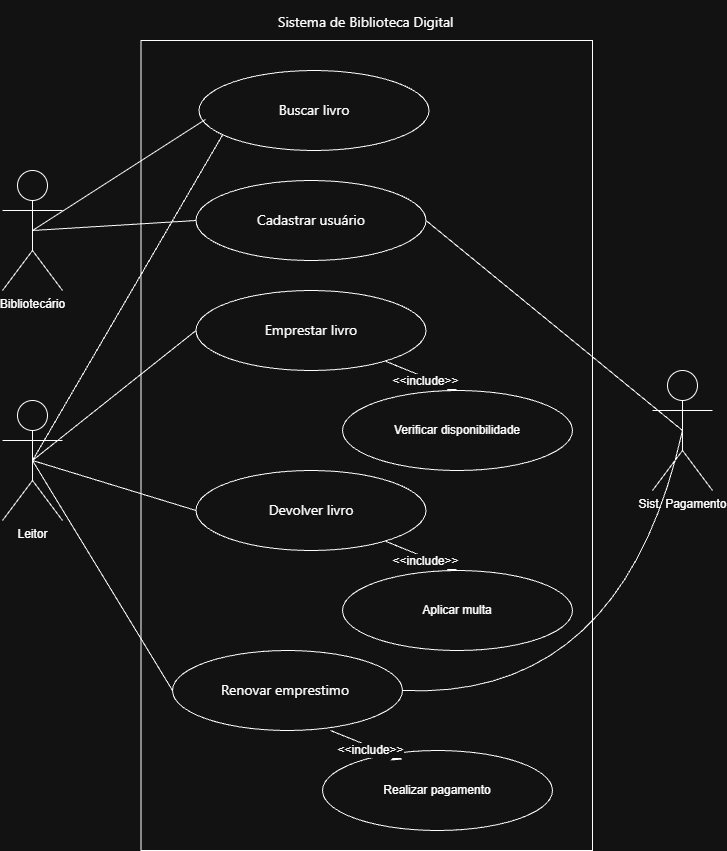

The diagram above was exported from draw.io. Its source (the exported page's mxGraphModel, read from the mxfile embedded in the PNG):
<mxGraphModel dx="2593" dy="1507" grid="1" gridSize="10" guides="1" tooltips="1" connect="1" arrows="1" fold="1" page="1" pageScale="1" pageWidth="850" pageHeight="1100" math="0" shadow="0">
  <root>
    <mxCell id="0" />
    <mxCell id="1" parent="0" />
    <mxCell id="IMTrIVaBWoL3zeAUhCFN-1" parent="1" style="rounded=0;whiteSpace=wrap;html=1;" value="" vertex="1">
      <mxGeometry height="810" width="451.5" x="228.5" y="100" as="geometry" />
    </mxCell>
    <mxCell id="NH60plAHYgJWZCoWj2xy-1" parent="1" style="text;whiteSpace=wrap;html=1;fontSize=21;" value="&lt;span style=&quot;font-family: &amp;quot;Anthropic Sans&amp;quot;, -apple-system, BlinkMacSystemFont, &amp;quot;Segoe UI&amp;quot;, sans-serif; font-size: 14px; white-space: nowrap;&quot;&gt;Sistema de Biblioteca Digital&lt;/span&gt;" vertex="1">
      <mxGeometry height="20" width="180" x="364.25" y="60" as="geometry" />
    </mxCell>
    <mxCell id="NH60plAHYgJWZCoWj2xy-2" parent="1" style="ellipse;whiteSpace=wrap;html=1;movable=1;resizable=1;rotatable=1;deletable=1;editable=1;locked=0;connectable=1;" value="&lt;span style=&quot;font-family: &amp;quot;Anthropic Sans&amp;quot;, -apple-system, BlinkMacSystemFont, &amp;quot;Segoe UI&amp;quot;, sans-serif; font-size: 14px; text-align: start; white-space: nowrap;&quot;&gt;Buscar livro&lt;/span&gt;" vertex="1">
      <mxGeometry height="80" width="230" x="286.5" y="130" as="geometry" />
    </mxCell>
    <mxCell id="NH60plAHYgJWZCoWj2xy-4" parent="1" style="ellipse;whiteSpace=wrap;html=1;" value="&lt;span style=&quot;font-family: &amp;quot;Anthropic Sans&amp;quot;, -apple-system, BlinkMacSystemFont, &amp;quot;Segoe UI&amp;quot;, sans-serif; font-size: 14px; text-align: start; white-space: nowrap;&quot;&gt;Cadastrar usuário&lt;/span&gt;" vertex="1">
      <mxGeometry height="80" width="230" x="283.5" y="240" as="geometry" />
    </mxCell>
    <mxCell id="IMTrIVaBWoL3zeAUhCFN-2" edge="1" parent="1" source="NH60plAHYgJWZCoWj2xy-5" style="edgeStyle=none;curved=1;rounded=0;orthogonalLoop=1;jettySize=auto;html=1;entryX=0.5;entryY=0;entryDx=0;entryDy=0;fontSize=12;startSize=8;endSize=8;" target="NH60plAHYgJWZCoWj2xy-6">
      <mxGeometry relative="1" as="geometry" />
    </mxCell>
    <mxCell id="IMTrIVaBWoL3zeAUhCFN-3" connectable="0" parent="IMTrIVaBWoL3zeAUhCFN-2" style="edgeLabel;html=1;align=center;verticalAlign=middle;resizable=0;points=[];fontSize=12;" value="&amp;lt;&amp;lt;include&amp;gt;&amp;gt;" vertex="1">
      <mxGeometry relative="1" x="0.1111" y="-3" as="geometry">
        <mxPoint as="offset" />
      </mxGeometry>
    </mxCell>
    <mxCell id="NH60plAHYgJWZCoWj2xy-5" parent="1" style="ellipse;whiteSpace=wrap;html=1;" value="&lt;span style=&quot;font-family: &amp;quot;Anthropic Sans&amp;quot;, -apple-system, BlinkMacSystemFont, &amp;quot;Segoe UI&amp;quot;, sans-serif; font-size: 14px; text-align: start; white-space: nowrap;&quot;&gt;Emprestar livro&lt;/span&gt;" vertex="1">
      <mxGeometry height="80" width="230" x="283.5" y="350" as="geometry" />
    </mxCell>
    <mxCell id="NH60plAHYgJWZCoWj2xy-6" parent="1" style="ellipse;whiteSpace=wrap;html=1;" value="Verificar disponibilidade" vertex="1">
      <mxGeometry height="80" width="230" x="430" y="450" as="geometry" />
    </mxCell>
    <mxCell id="IMTrIVaBWoL3zeAUhCFN-15" edge="1" parent="1" source="NH60plAHYgJWZCoWj2xy-10" style="edgeStyle=none;curved=1;rounded=0;orthogonalLoop=1;jettySize=auto;html=1;exitX=0.5;exitY=0.5;exitDx=0;exitDy=0;exitPerimeter=0;entryX=0;entryY=0.5;entryDx=0;entryDy=0;fontSize=12;startSize=8;endSize=8;endArrow=none;endFill=0;" target="NH60plAHYgJWZCoWj2xy-4">
      <mxGeometry relative="1" as="geometry" />
    </mxCell>
    <mxCell id="NH60plAHYgJWZCoWj2xy-10" parent="1" style="shape=umlActor;verticalLabelPosition=bottom;verticalAlign=top;html=1;outlineConnect=0;" value="Bibliotecário" vertex="1">
      <mxGeometry height="120" width="60" x="90" y="230" as="geometry" />
    </mxCell>
    <mxCell id="IMTrIVaBWoL3zeAUhCFN-23" edge="1" parent="1" source="NH60plAHYgJWZCoWj2xy-11" style="edgeStyle=none;curved=1;rounded=0;orthogonalLoop=1;jettySize=auto;html=1;exitX=0.5;exitY=0.5;exitDx=0;exitDy=0;exitPerimeter=0;entryX=1;entryY=0.5;entryDx=0;entryDy=0;fontSize=12;startSize=8;endSize=8;endArrow=none;endFill=0;" target="NH60plAHYgJWZCoWj2xy-4">
      <mxGeometry relative="1" as="geometry" />
    </mxCell>
    <mxCell id="NH60plAHYgJWZCoWj2xy-11" parent="1" style="shape=umlActor;verticalLabelPosition=bottom;verticalAlign=top;html=1;outlineConnect=0;" value="&lt;div&gt;Sist. Pagamento&lt;/div&gt;" vertex="1">
      <mxGeometry height="120" width="60" x="740" y="430" as="geometry" />
    </mxCell>
    <mxCell id="IMTrIVaBWoL3zeAUhCFN-4" edge="1" parent="1" source="IMTrIVaBWoL3zeAUhCFN-6" style="edgeStyle=none;curved=1;rounded=0;orthogonalLoop=1;jettySize=auto;html=1;entryX=0.5;entryY=0;entryDx=0;entryDy=0;fontSize=12;startSize=8;endSize=8;" target="IMTrIVaBWoL3zeAUhCFN-7">
      <mxGeometry relative="1" as="geometry" />
    </mxCell>
    <mxCell id="IMTrIVaBWoL3zeAUhCFN-5" connectable="0" parent="IMTrIVaBWoL3zeAUhCFN-4" style="edgeLabel;html=1;align=center;verticalAlign=middle;resizable=0;points=[];fontSize=12;" value="&amp;lt;&amp;lt;include&amp;gt;&amp;gt;" vertex="1">
      <mxGeometry relative="1" x="0.1111" y="-3" as="geometry">
        <mxPoint as="offset" />
      </mxGeometry>
    </mxCell>
    <mxCell id="IMTrIVaBWoL3zeAUhCFN-6" parent="1" style="ellipse;whiteSpace=wrap;html=1;" value="&lt;span style=&quot;font-family: &amp;quot;Anthropic Sans&amp;quot;, -apple-system, BlinkMacSystemFont, &amp;quot;Segoe UI&amp;quot;, sans-serif; font-size: 14px; text-align: start; white-space: nowrap;&quot;&gt;Devolver livro&lt;/span&gt;" vertex="1">
      <mxGeometry height="80" width="230" x="283.5" y="530" as="geometry" />
    </mxCell>
    <mxCell id="IMTrIVaBWoL3zeAUhCFN-8" parent="1" style="ellipse;whiteSpace=wrap;html=1;" value="&lt;span style=&quot;font-family: &amp;quot;Anthropic Sans&amp;quot;, -apple-system, BlinkMacSystemFont, &amp;quot;Segoe UI&amp;quot;, sans-serif; font-size: 14px; text-align: start; white-space: nowrap;&quot;&gt;Renovar emprestimo&amp;nbsp;&lt;/span&gt;" vertex="1">
      <mxGeometry height="80" width="230" x="260" y="710" as="geometry" />
    </mxCell>
    <mxCell id="IMTrIVaBWoL3zeAUhCFN-9" parent="1" style="ellipse;whiteSpace=wrap;html=1;" value="Realizar pagamento" vertex="1">
      <mxGeometry height="80" width="230" x="410" y="810" as="geometry" />
    </mxCell>
    <mxCell id="IMTrIVaBWoL3zeAUhCFN-10" edge="1" parent="1" style="edgeStyle=none;curved=1;rounded=0;orthogonalLoop=1;jettySize=auto;html=1;entryX=0.5;entryY=0;entryDx=0;entryDy=0;fontSize=12;startSize=8;endSize=8;">
      <mxGeometry relative="1" as="geometry">
        <mxPoint x="418" y="790" as="sourcePoint" />
        <mxPoint x="490" y="819" as="targetPoint" />
      </mxGeometry>
    </mxCell>
    <mxCell id="IMTrIVaBWoL3zeAUhCFN-11" connectable="0" parent="IMTrIVaBWoL3zeAUhCFN-10" style="edgeLabel;html=1;align=center;verticalAlign=middle;resizable=0;points=[];fontSize=12;" value="&amp;lt;&amp;lt;include&amp;gt;&amp;gt;" vertex="1">
      <mxGeometry relative="1" x="0.1111" y="-3" as="geometry">
        <mxPoint as="offset" />
      </mxGeometry>
    </mxCell>
    <mxCell id="IMTrIVaBWoL3zeAUhCFN-17" edge="1" parent="1" source="IMTrIVaBWoL3zeAUhCFN-12" style="edgeStyle=none;curved=1;rounded=0;orthogonalLoop=1;jettySize=auto;html=1;exitX=0.5;exitY=0.5;exitDx=0;exitDy=0;exitPerimeter=0;entryX=0;entryY=0.5;entryDx=0;entryDy=0;fontSize=12;startSize=8;endSize=8;endArrow=none;endFill=0;" target="NH60plAHYgJWZCoWj2xy-5">
      <mxGeometry relative="1" as="geometry" />
    </mxCell>
    <mxCell id="IMTrIVaBWoL3zeAUhCFN-19" edge="1" parent="1" source="IMTrIVaBWoL3zeAUhCFN-12" style="edgeStyle=none;curved=1;rounded=0;orthogonalLoop=1;jettySize=auto;html=1;exitX=0.5;exitY=0.5;exitDx=0;exitDy=0;exitPerimeter=0;entryX=0;entryY=0.5;entryDx=0;entryDy=0;fontSize=12;startSize=8;endSize=8;endArrow=none;endFill=0;" target="IMTrIVaBWoL3zeAUhCFN-6">
      <mxGeometry relative="1" as="geometry" />
    </mxCell>
    <mxCell id="IMTrIVaBWoL3zeAUhCFN-22" edge="1" parent="1" source="IMTrIVaBWoL3zeAUhCFN-12" style="edgeStyle=none;curved=1;rounded=0;orthogonalLoop=1;jettySize=auto;html=1;exitX=0.5;exitY=0.5;exitDx=0;exitDy=0;exitPerimeter=0;entryX=0;entryY=0.5;entryDx=0;entryDy=0;fontSize=12;startSize=8;endSize=8;endArrow=none;endFill=0;" target="IMTrIVaBWoL3zeAUhCFN-8">
      <mxGeometry relative="1" as="geometry" />
    </mxCell>
    <mxCell id="IMTrIVaBWoL3zeAUhCFN-12" parent="1" style="shape=umlActor;verticalLabelPosition=bottom;verticalAlign=top;html=1;outlineConnect=0;" value="Leitor" vertex="1">
      <mxGeometry height="120" width="60" x="90" y="460" as="geometry" />
    </mxCell>
    <mxCell id="IMTrIVaBWoL3zeAUhCFN-14" edge="1" parent="1" source="NH60plAHYgJWZCoWj2xy-10" style="rounded=0;orthogonalLoop=1;jettySize=auto;html=1;exitX=0.5;exitY=0.5;exitDx=0;exitDy=0;exitPerimeter=0;entryX=0.028;entryY=0.612;entryDx=0;entryDy=0;entryPerimeter=0;fontSize=12;shape=wire;dashed=1;endArrow=none;endFill=0;" target="NH60plAHYgJWZCoWj2xy-2">
      <mxGeometry relative="1" as="geometry" />
    </mxCell>
    <mxCell id="IMTrIVaBWoL3zeAUhCFN-16" edge="1" parent="1" source="IMTrIVaBWoL3zeAUhCFN-12" style="edgeStyle=none;curved=1;rounded=0;orthogonalLoop=1;jettySize=auto;html=1;exitX=0.5;exitY=0.5;exitDx=0;exitDy=0;exitPerimeter=0;entryX=0.101;entryY=0.813;entryDx=0;entryDy=0;entryPerimeter=0;fontSize=12;startSize=8;endSize=8;endArrow=none;endFill=0;" target="NH60plAHYgJWZCoWj2xy-2">
      <mxGeometry relative="1" as="geometry" />
    </mxCell>
    <mxCell id="IMTrIVaBWoL3zeAUhCFN-24" edge="1" parent="1" source="NH60plAHYgJWZCoWj2xy-11" style="edgeStyle=none;curved=1;rounded=0;orthogonalLoop=1;jettySize=auto;html=1;exitX=0.5;exitY=0.5;exitDx=0;exitDy=0;exitPerimeter=0;fontSize=12;startSize=8;endSize=8;entryX=1;entryY=0.5;entryDx=0;entryDy=0;endArrow=none;endFill=0;" target="IMTrIVaBWoL3zeAUhCFN-8">
      <mxGeometry relative="1" as="geometry">
        <Array as="points">
          <mxPoint x="710" y="760" />
        </Array>
      </mxGeometry>
    </mxCell>
    <mxCell id="IMTrIVaBWoL3zeAUhCFN-7" parent="1" style="ellipse;whiteSpace=wrap;html=1;" value="Aplicar multa" vertex="1">
      <mxGeometry height="80" width="230" x="430" y="630" as="geometry" />
    </mxCell>
  </root>
</mxGraphModel>